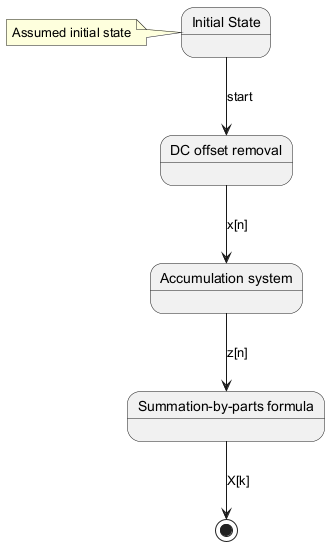

The diagram above was rendered by PlantUML. Its source (embedded in the PNG):
@startuml
state "Initial State" as Initial_State
state "DC offset removal" as State_DC_offset_removal
state "Accumulation system" as State_Accumulation_system
state "Summation-by-parts formula" as State_Summation_by_parts_formula
Initial_State --> State_DC_offset_removal : start
State_DC_offset_removal --> State_Accumulation_system : x[n]
State_Accumulation_system --> State_Summation_by_parts_formula : z[n]
State_Summation_by_parts_formula --> [*] : X[k]
note left of Initial_State : Assumed initial state
@enduml